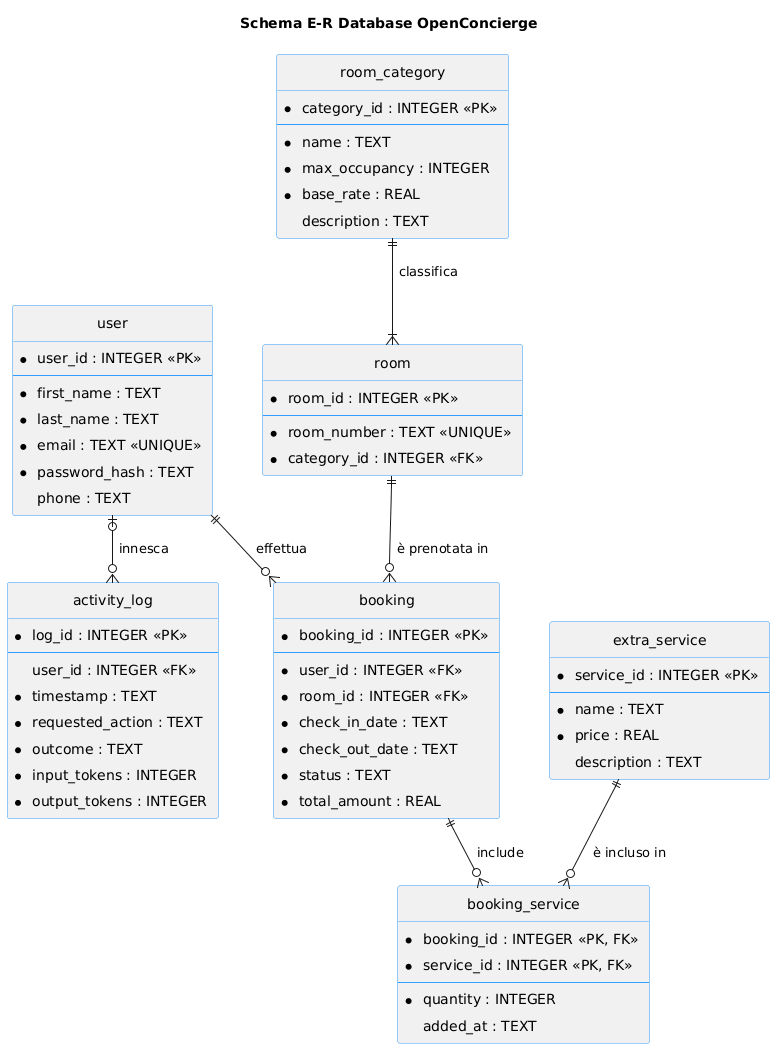

The diagram above was rendered by PlantUML. Its source (embedded in the PNG):
@startuml
title Schema E-R Database OpenConcierge

' Hides class icons for a standard E-R diagram look
hide circle
skinparam linetype polyline
skinparam nodesep 50
skinparam ranksep 40
skinparam padding 5

' Entity styling
skinparam class {
    BorderColor #319FFF
    FontStyle plain
}

entity "user" as user {
  * user_id : INTEGER <<PK>>
  --
  * first_name : TEXT
  * last_name : TEXT
  * email : TEXT <<UNIQUE>>
  * password_hash : TEXT
    phone : TEXT
}

entity "room_category" as category {
  * category_id : INTEGER <<PK>>
  --
  * name : TEXT
  * max_occupancy : INTEGER
  * base_rate : REAL
    description : TEXT
}

entity "room" as room {
  * room_id : INTEGER <<PK>>
  --
  * room_number : TEXT <<UNIQUE>>
  * category_id : INTEGER <<FK>>
}

entity "booking" as booking {
  * booking_id : INTEGER <<PK>>
  --
  * user_id : INTEGER <<FK>>
  * room_id : INTEGER <<FK>>
  * check_in_date : TEXT
  * check_out_date : TEXT
  * status : TEXT
  * total_amount : REAL
}

entity "extra_service" as extra {
  * service_id : INTEGER <<PK>>
  --
  * name : TEXT
  * price : REAL
    description : TEXT
}

entity "booking_service" as booking_service {
  * booking_id : INTEGER <<PK, FK>>
  * service_id : INTEGER <<PK, FK>>
  --
  * quantity : INTEGER
    added_at : TEXT
}

entity "activity_log" as log {
  * log_id : INTEGER <<PK>>
  --
    user_id : INTEGER <<FK>>
  * timestamp : TEXT
  * requested_action : TEXT
  * outcome : TEXT
  * input_tokens : INTEGER
  * output_tokens : INTEGER
}

' Relationships (Crow's Foot)
user ||--o{ booking : "effettua"
category ||--|{ room : "classifica"
room ||--o{ booking : "è prenotata in"
booking ||--o{ booking_service : "include"
extra ||--o{ booking_service : "è incluso in"
user |o--o{ log : "innesca"
@enduml